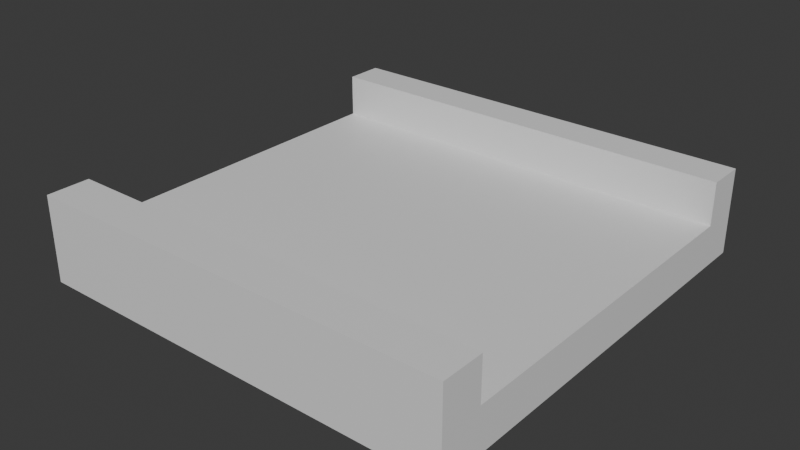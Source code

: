 # Source: TrackStraight.blend  (saved by Blender 4.1.24; exported with 4.5.12 LTS)
import bpy
from mathutils import Matrix  # noqa: F401  (used for matrix-valued properties, if any)

bpy.ops.wm.read_factory_settings(use_empty=True)
scene = bpy.context.scene
scene.name = 'Scene'

# ---- collections
col_collection = bpy.data.collections.new('Collection'); scene.collection.children.link(col_collection)

# ---- materials (node trees are filled in below, after node groups)
mat_material = bpy.data.materials.new('Material')
mat_material.alpha_threshold = 0.0
mat_material.use_transparent_shadow = False
mat_material.roughness = 0.5
mat_material.line_color = (0.0, 0.0, 0.0, 1.0)

# ---- material node trees
mat_material.use_nodes = True; mat_material.node_tree.nodes.clear()
_N = mat_material.node_tree.nodes; _L = mat_material.node_tree.links
n0 = _N.new('ShaderNodeOutputMaterial'); n0.name = 'Material Output'; n0.location = (300, 300)
n1 = _N.new('ShaderNodeBsdfPrincipled'); n1.name = 'Principled BSDF'; n1.location = (10, 300)
n1.inputs[3].default_value = 1.45
_L.new(n1.outputs[0], n0.inputs[0])
n0.is_active_output = True

# ---- world
world_world = bpy.data.worlds.new('World'); scene.world = world_world
world_world.use_nodes = True; world_world.node_tree.nodes.clear()
_N = world_world.node_tree.nodes; _L = world_world.node_tree.links
n0 = _N.new('ShaderNodeOutputWorld'); n0.name = 'World Output'; n0.location = (300, 300)
n1 = _N.new('ShaderNodeBackground'); n1.name = 'Background'; n1.location = (10, 300)
n1.inputs[0].default_value = (0.05088, 0.05088, 0.05088, 1.0)
_L.new(n1.outputs[0], n0.inputs[0])
n0.is_active_output = True
world_world.color = (0.05088, 0.05088, 0.05088)
world_world.use_sun_shadow = False
world_world.sun_shadow_jitter_overblur = 0.0

# ---- meshes
me_cube = bpy.data.meshes.new('Cube')
me_cube.from_pydata([(1.0, 1.0, -1.0), (1.0, -1.0, -1.0), (-1.0, 1.0, -1.0), (-1.0, -1.0, -1.0), (-1.0, -0.8, -1.0), (1.0, -0.8, -1.0), (1.0, 0.82, -1.0), (-1.0, 0.82, -1.0), (1.0, -1.0, 1.0), (-1.0, -1.0, 1.0), (1.0, -0.8, 1.0), (-1.0, 0.82, 1.0), (-1.0, 1.0, 1.0), (1.0, 1.0, 1.0), (-1.0, -0.8, 1.0), (1.0, 0.82, 1.0), (1.0, -1.0, 3.0), (-1.0, -1.0, 3.0), (1.0, -0.8, 3.0), (-1.0, 0.82, 3.0), (-1.0, 1.0, 3.0), (1.0, 1.0, 3.0), (-1.0, -0.8, 3.0), (1.0, 0.82, 3.0)], [], [(1, 8, 9, 3), (7, 11, 12, 2), (4, 5, 1, 3), (5, 10, 8, 1), (2, 12, 13, 0), (6, 15, 10, 5), (7, 6, 5, 4), (3, 9, 14, 4), (15, 11, 14, 10), (2, 0, 6, 7), (0, 13, 15, 6), (4, 14, 11, 7), (13, 12, 20, 21), (10, 14, 22, 18), (18, 22, 17, 16), (21, 20, 19, 23), (8, 10, 18, 16), (15, 13, 21, 23), (14, 9, 17, 22), (12, 11, 19, 20), (9, 8, 16, 17), (11, 15, 23, 19)])
_uv = me_cube.uv_layers.new(name='UVMap')
_uv.uv.foreach_set('vector', [0.375, 0.75, 0.625, 0.75, 0.625, 1.0, 0.375, 1.0, 0.375, 0.2275, 0.625, 0.2275, 0.625, 0.25, 0.375, 0.25, 0.125, 0.725, 0.375, 0.725, 0.375, 0.75, 0.125, 0.75, 0.375, 0.725, 0.625, 0.725, 0.625, 0.75, 0.375, 0.75, 0.375, 0.25, 0.625, 0.25, 0.625, 0.5, 0.375, 0.5, 0.375, 0.5225, 0.625, 0.5225, 0.625, 0.725, 0.375, 0.725, 0.125, 0.5225, 0.375, 0.5225, 0.375, 0.725, 0.125, 0.725, 0.375, 0.0, 0.625, 0.0, 0.625, 0.025, 0.375, 0.025, 0.625, 0.5225, 0.875, 0.5225, 0.875, 0.725, 0.625, 0.725, 0.125, 0.5, 0.375, 0.5, 0.375, 0.5225, 0.125, 0.5225, 0.375, 0.5, 0.625, 0.5, 0.625, 0.5225, 0.375, 0.5225, 0.375, 0.025, 0.625, 0.025, 0.625, 0.2275, 0.375, 0.2275, 0.625, 0.5, 0.625, 0.25, 0.625, 0.25, 0.625, 0.5, 0.625, 0.725, 0.875, 0.725, 0.875, 0.725, 0.625, 0.725, 0.625, 0.725, 0.875, 0.725, 0.875, 0.75, 0.625, 0.75, 0.625, 0.5, 0.875, 0.5, 0.875, 0.5225, 0.625, 0.5225, 0.625, 0.75, 0.625, 0.725, 0.625, 0.725, 0.625, 0.75, 0.625, 0.5225, 0.625, 0.5, 0.625, 0.5, 0.625, 0.5225, 0.625, 0.025, 0.625, 0.0, 0.625, 0.0, 0.625, 0.025, 0.625, 0.25, 0.625, 0.2275, 0.625, 0.2275, 0.625, 0.25, 0.625, 1.0, 0.625, 0.75, 0.625, 0.75, 0.625, 1.0, 0.875, 0.5225, 0.625, 0.5225, 0.625, 0.5225, 0.875, 0.5225])
me_cube.materials.append(mat_material)
me_cube.use_mirror_vertex_groups = False
me_cube.update()

# ---- objects
ob_cube = bpy.data.objects.new('Cube', me_cube)

# ---- transforms, parenting, visibility, modifiers, constraints
ob_cube.location = (0.0, 0.0, 0.1)
ob_cube.scale = (1.0, 1.0, 0.1)
ob_cube.lock_rotations_4d = False
ob_cube.empty_display_type = 'ARROWS'
ob_cube.lineart.crease_threshold = 0.0

# ---- collection membership
col_collection.objects.link(ob_cube)

# ---- scene / render settings (as saved in the file)
scene.frame_start = 1; scene.frame_end = 250; scene.frame_set(1)
scene.render.engine = 'BLENDER_EEVEE_NEXT'
scene.cycles.sampling_pattern = 'TABULATED_SOBOL'
scene.eevee.ray_tracing_options.trace_max_roughness = 0.0
bpy.context.view_layer.update()

# ---- added for rendering (the .blend has no active camera and no usable light): camera, sun
cam_auto = bpy.data.cameras.new('AutoCamera')
cam_auto.lens = 50.0
cam_auto.sensor_width = 36.0
cam_auto.clip_end = 1000.0
ob_auto_camera = bpy.data.objects.new('AutoCamera', cam_auto)
scene.collection.objects.link(ob_auto_camera)
ob_auto_camera.location = (2.64297, -3.17156, 2.31438)
ob_auto_camera.rotation_euler = (1.09748, -7.21219e-08, 0.694738)
scene.camera = ob_auto_camera
light_auto_sun = bpy.data.lights.new('AutoSun', 'SUN')
light_auto_sun.energy = 3.0
light_auto_sun.angle = 0.0523599
ob_auto_sun = bpy.data.objects.new('AutoSun', light_auto_sun)
scene.collection.objects.link(ob_auto_sun)
ob_auto_sun.rotation_euler = (0.872665, 0.174533, 0.523599)
bpy.context.view_layer.update()
